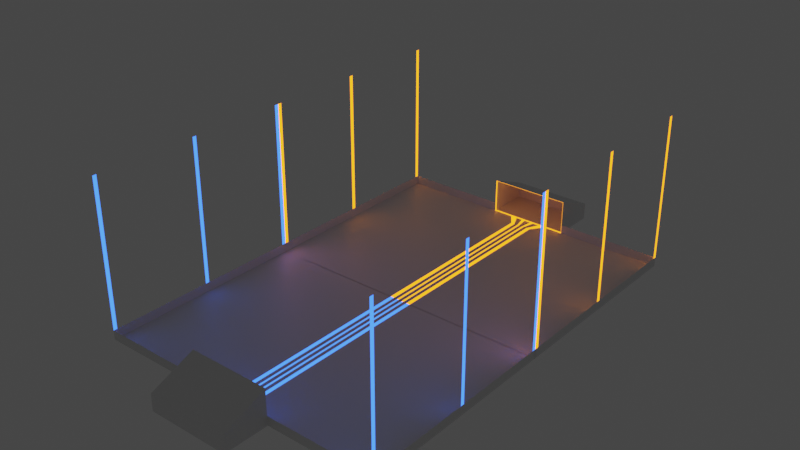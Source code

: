 # Source: goal_post_blue.blend  (saved by Blender 3.3.6; exported with 4.5.12 LTS)
import bpy
from mathutils import Matrix  # noqa: F401  (used for matrix-valued properties, if any)

bpy.ops.wm.read_factory_settings(use_empty=True)
scene = bpy.context.scene
scene.name = 'Scene'

# ---- collections
col_collection = bpy.data.collections.new('Collection'); scene.collection.children.link(col_collection)

# ---- materials (node trees are filled in below, after node groups)
mat_material_006 = bpy.data.materials.new('Material.006')
mat_material_006.use_transparent_shadow = False
mat_material_009 = bpy.data.materials.new('Material.009')
mat_material_009.use_transparent_shadow = False
mat_material_010 = bpy.data.materials.new('Material.010')
mat_material_010.use_transparent_shadow = False
mat_glass = bpy.data.materials.new('glass')
mat_glass.surface_render_method = 'BLENDED'
mat_glass.blend_method = 'BLEND'
mat_glass.use_transparent_shadow = False
mat_material_011 = bpy.data.materials.new('Material.011')
mat_material_011.use_transparent_shadow = False
mat_material_013 = bpy.data.materials.new('Material.013')
mat_material_013.use_transparent_shadow = False

# ---- material node trees
mat_material_006.use_nodes = True; mat_material_006.node_tree.nodes.clear()
_N = mat_material_006.node_tree.nodes; _L = mat_material_006.node_tree.links
n0 = _N.new('ShaderNodeBsdfPrincipled'); n0.name = 'Principled BSDF'; n0.location = (10, 300)
n0.distribution = 'GGX'
n0.subsurface_method = 'RANDOM_WALK_SKIN'
n0.inputs[3].default_value = 1.45
n0.inputs[27].default_value = (0.0, 0.0, 0.0, 1.0)
n0.inputs[28].default_value = 1.0
n1 = _N.new('ShaderNodeOutputMaterial'); n1.name = 'Material Output'; n1.location = (300, 300)
_L.new(n0.outputs[0], n1.inputs[0])
n1.is_active_output = True
mat_material_009.use_nodes = True; mat_material_009.node_tree.nodes.clear()
_N = mat_material_009.node_tree.nodes; _L = mat_material_009.node_tree.links
n0 = _N.new('ShaderNodeBsdfPrincipled'); n0.name = 'Principled BSDF'; n0.location = (10, 300)
n0.distribution = 'GGX'
n0.subsurface_method = 'RANDOM_WALK_SKIN'
n0.inputs[0].default_value = (1.0, 0.2256, 0.0, 1.0)
n0.inputs[3].default_value = 1.45
n0.inputs[27].default_value = (0.0, 0.0, 0.0, 1.0)
n0.inputs[28].default_value = 1.0
n1 = _N.new('ShaderNodeOutputMaterial'); n1.name = 'Material Output'; n1.location = (300, 300)
_L.new(n0.outputs[0], n1.inputs[0])
n1.is_active_output = True
mat_material_010.use_nodes = True; mat_material_010.node_tree.nodes.clear()
_N = mat_material_010.node_tree.nodes; _L = mat_material_010.node_tree.links
n0 = _N.new('ShaderNodeBsdfPrincipled'); n0.name = 'Principled BSDF'; n0.location = (10, 300)
n0.distribution = 'GGX'
n0.subsurface_method = 'RANDOM_WALK_SKIN'
n0.inputs[0].default_value = (0.0, 0.0, 0.0, 1.0)
n0.inputs[3].default_value = 1.45
n0.inputs[27].default_value = (0.0, 0.0, 0.0, 1.0)
n0.inputs[28].default_value = 1.0
n1 = _N.new('ShaderNodeOutputMaterial'); n1.name = 'Material Output'; n1.location = (300, 300)
_L.new(n0.outputs[0], n1.inputs[0])
n1.is_active_output = True
mat_glass.use_nodes = True; mat_glass.node_tree.nodes.clear()
_N = mat_glass.node_tree.nodes; _L = mat_glass.node_tree.links
n0 = _N.new('ShaderNodeOutputMaterial'); n0.name = 'Material Output'; n0.location = (300, 300)
n1 = _N.new('ShaderNodeBsdfTransparent'); n1.name = 'Transparent BSDF.001'; n1.location = (10, 300)
_L.new(n1.outputs[0], n0.inputs[0])
n0.is_active_output = True
mat_material_011.use_nodes = True; mat_material_011.node_tree.nodes.clear()
_N = mat_material_011.node_tree.nodes; _L = mat_material_011.node_tree.links
n0 = _N.new('ShaderNodeOutputMaterial'); n0.name = 'Material Output'; n0.location = (300, 300)
n1 = _N.new('ShaderNodeEmission'); n1.name = 'Emission'; n1.location = (10, 300)
n1.inputs[0].default_value = (1.0, 0.2538, 0.006431, 1.0)
n1.inputs[1].default_value = 3.2
_L.new(n1.outputs[0], n0.inputs[0])
n0.is_active_output = True
mat_material_013.use_nodes = True; mat_material_013.node_tree.nodes.clear()
_N = mat_material_013.node_tree.nodes; _L = mat_material_013.node_tree.links
n0 = _N.new('ShaderNodeOutputMaterial'); n0.name = 'Material Output'; n0.location = (300, 300)
n1 = _N.new('ShaderNodeEmission'); n1.name = 'Emission'; n1.location = (10, 300)
n1.inputs[0].default_value = (0.03266, 0.1385, 1.0, 1.0)
n1.inputs[1].default_value = 3.2
_L.new(n1.outputs[0], n0.inputs[0])
n0.is_active_output = True

# ---- world
world_world = bpy.data.worlds.new('World'); scene.world = world_world
world_world.use_nodes = True; world_world.node_tree.nodes.clear()
_N = world_world.node_tree.nodes; _L = world_world.node_tree.links
n0 = _N.new('ShaderNodeOutputWorld'); n0.name = 'World Output'; n0.location = (300, 300)
n1 = _N.new('ShaderNodeBackground'); n1.name = 'Background'; n1.location = (10, 300)
n1.inputs[0].default_value = (0.05088, 0.05088, 0.05088, 1.0)
_L.new(n1.outputs[0], n0.inputs[0])
n0.is_active_output = True
world_world.color = (0.05088, 0.05088, 0.05088)
world_world.use_sun_shadow = False
world_world.sun_shadow_jitter_overblur = 0.0

# ---- meshes
me_plane = bpy.data.meshes.new('Plane')
me_plane.from_pydata([(-1.0, -1.0, 0.0), (-1.0, 1.0, 0.0), (-1.0, 1.0, 1.992), (-1.0, -1.0, 4.124), (-1.0, -10.31, 0.0), (0.0, -1.0, 0.0), (0.0, 1.0, 0.0), (0.0, -1.0, 4.124), (0.0, 1.0, 1.992), (0.0, -10.31, 0.0), (-3.592, -1.0, 0.0), (-3.592, -10.31, 0.0), (-1.0, -1.0, 1.088), (-3.592, -1.0, 1.088), (-3.592, -10.31, 1.088), (-1.0, -1.0, 18.35), (-3.592, -1.0, 4.132), (-3.592, -10.31, 4.133), (0.0, -1.0, 18.35), (-3.592, -1.0, 18.36), (-3.592, -10.31, 18.36), (-3.592, -5.68, 18.36), (-3.592, -5.68, 4.133), (-3.592, -5.68, 1.088), (-3.592, -5.68, 0.0), (-1.0, -5.68, 0.0), (-0.04557, -5.68, 0.0), (-1.0, -1.588, 0.0), (0.0, -1.588, 0.0), (-3.592, -1.588, 0.0), (-3.592, -1.588, 1.088), (-3.592, -1.588, 4.132), (-3.592, -1.588, 18.36), (-0.09114, -5.68, 0.0), (-0.1823, -5.68, 0.0), (-0.2734, -5.68, 0.0), (0.0, -5.68, 0.0), (-0.5, 1.0, 0.0), (-0.5, 1.0, 1.992), (-0.5, -1.0, 0.0), (-0.5, -1.0, 4.124), (-0.2734, -10.31, 0.0), (-0.5, -1.0, 18.35), (-0.2734, -1.588, 0.0), (0.0, -5.854, 0.0), (-0.2734, -5.854, 0.0), (-0.1823, -5.854, 0.0), (-0.09114, -5.854, 0.0), (-3.592, -5.854, 18.36), (-0.3333, -1.0, 0.0), (-0.1667, -1.0, 0.0), (-0.3333, -1.0, 4.124), (-0.1667, -1.0, 4.124), (-0.1823, -10.31, 0.0), (-0.09114, -10.31, 0.0), (-0.3333, -1.0, 18.35), (-0.1667, -1.0, 18.35), (-0.1667, 1.0, 0.0), (-0.3333, 1.0, 0.0), (-0.1667, 1.0, 1.992), (-0.3333, 1.0, 1.992), (-0.09114, -1.588, 0.0), (-0.1823, -1.588, 0.0), (-3.592, -5.854, 4.133), (-3.592, -5.854, 1.088), (-3.592, -5.854, 0.0), (-1.0, -5.854, 0.0), (-0.04557, -5.854, 0.0), (-0.07276, -1.165, 0.0), (-0.1455, -1.165, 0.0), (-0.291, -1.165, 0.0), (-0.4366, -1.165, 0.0), (0.0, -1.165, 0.0), (-0.08333, -1.0, 0.0), (-0.08333, -1.0, 4.124), (-0.04557, -10.31, 0.0), (-0.08333, -1.0, 18.35), (-0.08333, 1.0, 0.0), (-0.08333, 1.0, 1.992), (-0.04557, -1.588, 0.0), (-0.2734, -10.12, 0.0), (-3.592, -10.12, 18.36), (-3.592, -10.12, 4.133), (-3.592, -10.12, 1.088), (-3.592, -10.12, 0.0), (-0.982, -0.964, 0.09004), (-0.982, -0.964, 4.034), (-0.08184, -0.964, 0.09004), (-8.967e-11, -0.964, 0.09004), (-0.08184, -0.964, 4.034), (-8.967e-11, -0.964, 4.034), (-3.592, -1.165, 18.36), (-3.592, -1.165, 4.132), (-1.0, -10.12, 0.0), (0.0, -10.12, 0.0), (-0.491, -0.964, 0.09004), (-0.491, -0.964, 4.034), (-3.592, -1.165, 1.088), (-3.592, -1.165, 0.0), (-0.3273, -0.964, 0.09004), (-0.1637, -0.964, 0.09004), (-0.3273, -0.964, 4.034), (-0.1637, -0.964, 4.034), (-1.0, -1.165, 0.0), (-0.04557, -10.12, 0.0), (-0.09114, -10.12, 0.0), (-0.1823, -10.12, 0.0), (1.0, -19.6, 0.0), (1.0, -21.6, 0.0), (1.0, -21.6, 1.992), (1.0, -19.6, 4.124), (1.0, -10.29, 0.0), (-1.774e-07, -19.6, 0.0), (1.774e-07, -21.6, 0.0), (-1.774e-07, -19.6, 4.124), (1.774e-07, -21.6, 1.992), (-1.829e-06, -10.29, 0.0), (3.592, -19.6, 0.0), (3.592, -10.29, 0.0), (1.0, -19.6, 1.088), (3.592, -19.6, 1.088), (3.592, -10.29, 1.088), (1.0, -19.6, 18.35), (3.592, -19.6, 4.132), (3.592, -10.29, 4.133), (-1.774e-07, -19.6, 18.35), (3.592, -19.6, 18.36), (3.592, -10.29, 18.36), (3.592, -14.92, 18.36), (3.592, -14.92, 4.133), (3.592, -14.92, 1.088), (3.592, -14.92, 0.0), (1.0, -14.92, 0.0), (0.04557, -14.92, 0.0), (1.0, -19.01, 0.0), (-2.818e-07, -19.01, 0.0), (3.592, -19.01, 0.0), (3.592, -19.01, 1.088), (3.592, -19.01, 4.132), (3.592, -19.01, 18.36), (0.09114, -14.92, 0.0), (0.1823, -14.92, 0.0), (0.2734, -14.92, 0.0), (-1.008e-06, -14.92, 0.0), (0.5, -21.6, 0.0), (0.5, -21.6, 1.992), (0.5, -19.6, 0.0), (0.5, -19.6, 4.124), (0.2734, -10.29, 0.0), (0.5, -19.6, 18.35), (0.2734, -19.01, 0.0), (-1.039e-06, -14.75, 0.0), (0.2734, -14.75, 0.0), (0.1823, -14.75, 0.0), (0.09114, -14.75, 0.0), (3.592, -14.75, 18.36), (0.3333, -19.6, 0.0), (0.1667, -19.6, 0.0), (0.3333, -19.6, 4.124), (0.1667, -19.6, 4.124), (0.1823, -10.29, 0.0), (0.09114, -10.29, 0.0), (0.3333, -19.6, 18.35), (0.1667, -19.6, 18.35), (0.1667, -21.6, 0.0), (0.3333, -21.6, 0.0), (0.1667, -21.6, 1.992), (0.3333, -21.6, 1.992), (0.09114, -19.01, 0.0), (0.1823, -19.01, 0.0), (3.592, -14.75, 4.133), (3.592, -14.75, 1.088), (3.592, -14.75, 0.0), (1.0, -14.75, 0.0), (0.04557, -14.75, 0.0), (0.07276, -19.43, 0.0), (0.1455, -19.43, 0.0), (0.291, -19.43, 0.0), (0.4366, -19.43, 0.0), (-2.067e-07, -19.43, 0.0), (0.08333, -19.6, 0.0), (0.08333, -19.6, 4.124), (0.04557, -10.29, 0.0), (0.08333, -19.6, 18.35), (0.08333, -21.6, 0.0), (0.08333, -21.6, 1.992), (0.04557, -19.01, 0.0), (0.2734, -10.48, 0.0), (3.592, -10.48, 18.36), (3.592, -10.48, 4.133), (3.592, -10.48, 1.088), (3.592, -10.48, 0.0), (0.982, -19.64, 0.09004), (0.982, -19.64, 4.034), (0.08184, -19.64, 0.09004), (-1.71e-07, -19.64, 0.09004), (0.08184, -19.64, 4.034), (-1.71e-07, -19.64, 4.034), (3.592, -19.43, 18.36), (3.592, -19.43, 4.132), (1.0, -10.48, 0.0), (-1.796e-06, -10.48, 0.0), (0.491, -19.64, 0.09004), (0.491, -19.64, 4.034), (3.592, -19.43, 1.088), (3.592, -19.43, 0.0), (0.3273, -19.64, 0.09004), (0.1637, -19.64, 0.09004), (0.3273, -19.64, 4.034), (0.1637, -19.64, 4.034), (1.0, -19.43, 0.0), (0.04557, -10.48, 0.0), (0.09114, -10.48, 0.0), (0.1823, -10.48, 0.0)], [], [(1, 0, 3, 2), (37, 1, 2, 38), (104, 94, 9, 75), (74, 7, 8, 78), (73, 77, 6, 5), (93, 4, 11, 84), (0, 10, 13, 12), (84, 11, 14, 83), (3, 0, 12, 13, 16), (83, 14, 17, 82), (3, 16, 19, 15), (82, 17, 20, 81), (40, 3, 15, 42), (22, 63, 48, 21), (25, 35, 45, 66), (63, 82, 81, 48), (31, 22, 21, 32), (27, 43, 35, 25), (43, 62, 34, 35), (62, 61, 33, 34), (79, 28, 36, 26), (61, 79, 26, 33), (35, 34, 46, 45), (27, 25, 24, 29), (29, 24, 23, 30), (30, 23, 22, 31), (92, 31, 32, 91), (97, 30, 31, 92), (98, 29, 30, 97), (103, 27, 29, 98), (68, 72, 28, 79), (103, 71, 43, 27), (51, 40, 42, 55), (0, 1, 37, 39), (3, 40, 38, 2), (93, 80, 41, 4), (58, 37, 38, 60), (34, 33, 47, 46), (26, 36, 44, 67), (33, 26, 67, 47), (77, 57, 59, 78), (57, 58, 60, 59), (74, 52, 56, 76), (52, 51, 55, 56), (71, 70, 62, 43), (70, 69, 61, 62), (39, 37, 58, 49), (49, 58, 57, 50), (40, 51, 60, 38), (51, 52, 59, 60), (80, 106, 53, 41), (106, 105, 54, 53), (25, 66, 65, 24), (24, 65, 64, 23), (23, 64, 63, 22), (16, 92, 91, 19), (13, 97, 92, 16), (10, 98, 97, 13), (7, 74, 76, 18), (6, 77, 78, 8), (69, 68, 79, 61), (50, 57, 77, 73), (52, 74, 78, 59), (105, 104, 75, 54), (66, 45, 80, 93), (45, 46, 106, 80), (0, 103, 98, 10), (73, 5, 72, 68), (0, 39, 71, 103), (0, 39, 95, 85), (39, 49, 70, 71), (49, 50, 69, 70), (46, 47, 105, 106), (40, 3, 86, 96), (50, 73, 68, 69), (67, 44, 94, 104), (3, 0, 85, 86), (47, 67, 104, 105), (39, 49, 99, 95), (50, 73, 87, 100), (49, 50, 100, 99), (74, 52, 102, 89), (51, 40, 96, 101), (73, 5, 88, 87), (52, 51, 101, 102), (66, 93, 84, 65), (7, 74, 89, 90), (65, 84, 83, 64), (64, 83, 82, 63), (108, 107, 110, 109), (144, 108, 109, 145), (211, 201, 116, 182), (181, 114, 115, 185), (180, 184, 113, 112), (200, 111, 118, 191), (107, 117, 120, 119), (191, 118, 121, 190), (110, 107, 119, 120, 123), (190, 121, 124, 189), (110, 123, 126, 122), (189, 124, 127, 188), (147, 110, 122, 149), (129, 170, 155, 128), (132, 142, 152, 173), (170, 189, 188, 155), (138, 129, 128, 139), (134, 150, 142, 132), (150, 169, 141, 142), (169, 168, 140, 141), (186, 135, 143, 133), (168, 186, 133, 140), (142, 141, 153, 152), (134, 132, 131, 136), (136, 131, 130, 137), (137, 130, 129, 138), (199, 138, 139, 198), (204, 137, 138, 199), (205, 136, 137, 204), (210, 134, 136, 205), (175, 179, 135, 186), (210, 178, 150, 134), (158, 147, 149, 162), (107, 108, 144, 146), (110, 147, 145, 109), (200, 187, 148, 111), (165, 144, 145, 167), (141, 140, 154, 153), (133, 143, 151, 174), (140, 133, 174, 154), (184, 164, 166, 185), (164, 165, 167, 166), (181, 159, 163, 183), (159, 158, 162, 163), (178, 177, 169, 150), (177, 176, 168, 169), (146, 144, 165, 156), (156, 165, 164, 157), (147, 158, 167, 145), (158, 159, 166, 167), (187, 213, 160, 148), (213, 212, 161, 160), (132, 173, 172, 131), (131, 172, 171, 130), (130, 171, 170, 129), (123, 199, 198, 126), (120, 204, 199, 123), (117, 205, 204, 120), (114, 181, 183, 125), (113, 184, 185, 115), (176, 175, 186, 168), (157, 164, 184, 180), (159, 181, 185, 166), (212, 211, 182, 161), (173, 152, 187, 200), (152, 153, 213, 187), (107, 210, 205, 117), (180, 112, 179, 175), (107, 146, 178, 210), (107, 146, 202, 192), (146, 156, 177, 178), (156, 157, 176, 177), (153, 154, 212, 213), (147, 110, 193, 203), (157, 180, 175, 176), (174, 151, 201, 211), (110, 107, 192, 193), (154, 174, 211, 212), (146, 156, 206, 202), (157, 180, 194, 207), (156, 157, 207, 206), (181, 159, 209, 196), (158, 147, 203, 208), (180, 112, 195, 194), (159, 158, 208, 209), (173, 200, 191, 172), (114, 181, 196, 197), (172, 191, 190, 171), (171, 190, 189, 170)])
me_plane.polygons.foreach_set('material_index', [0, 0, 0, 0, 0, 0, 0, 0, 3, 4, 3, 4, 3, 4, 0, 3, 3, 0, 4, 0, 0, 4, 4, 0, 0, 3, 3, 3, 0, 0, 0, 0, 3, 0, 0, 0, 0, 0, 0, 4, 0, 0, 3, 3, 4, 0, 0, 0, 0, 0, 4, 0, 0, 0, 4, 4, 4, 0, 3, 0, 4, 0, 0, 4, 0, 4, 0, 0, 0, 4, 4, 0, 0, 4, 4, 0, 4, 4, 4, 4, 4, 4, 4, 4, 4, 0, 4, 0, 3, 0, 0, 0, 0, 0, 0, 0, 0, 3, 5, 3, 5, 3, 5, 0, 3, 3, 0, 5, 0, 0, 5, 5, 0, 0, 3, 3, 3, 0, 0, 0, 0, 3, 0, 0, 0, 0, 0, 0, 5, 0, 0, 3, 3, 5, 0, 0, 0, 0, 0, 5, 0, 0, 0, 5, 5, 5, 0, 3, 0, 5, 0, 0, 5, 0, 5, 0, 0, 0, 5, 5, 0, 0, 5, 5, 0, 5, 5, 5, 5, 5, 5, 5, 5, 5, 0, 5, 0, 3])
_uv = me_plane.uv_layers.new(name='UVMap')
_uv.uv.foreach_set('vector', [0.0, 1.0, 0.0, 0.0, 0.0, 0.0, 0.0, 1.0, 0.25, 1.0, 0.0, 1.0, 0.0, 1.0, 0.25, 1.0, 0.4583, 0.0, 0.5, 0.0, 0.5, 0.0, 0.4583, 0.0, 0.4583, 0.0, 0.5, 0.0, 0.5, 1.0, 0.4583, 1.0, 0.4583, 0.0, 0.4583, 1.0, 0.5, 1.0, 0.5, 0.0, 0.0, 0.0, 0.0, 0.0, 0.0, 0.0, 0.0, 0.0, 0.0, 0.0, 0.0, 0.0, 0.0, 0.0, 0.0, 0.0, 0.0, 0.0, 0.0, 0.0, 0.0, 0.0, 0.0, 0.0, 0.0, 0.0, 0.0, 0.0, 0.0, 0.0, 0.0, 0.0, 0.0, 0.0, 0.0, 0.0, 0.0, 0.0, 0.0, 0.0, 0.0, 0.0, 0.0, 0.0, 0.0, 0.0, 0.0, 0.0, 0.0, 0.0, 0.0, 0.0, 0.0, 0.0, 0.0, 0.0, 0.0, 0.0, 0.25, 0.0, 0.0, 0.0, 0.0, 0.0, 0.25, 0.0, 0.0, 0.0, 0.0, 0.0, 0.0, 0.0, 0.0, 0.0, 0.0, 0.0, 0.25, 0.0, 0.25, 0.0, 0.0, 0.0, 0.0, 0.0, 0.0, 0.0, 0.0, 0.0, 0.0, 0.0, 0.0, 0.0, 0.0, 0.0, 0.0, 0.0, 0.0, 0.0, 0.0, 0.0, 0.25, 0.0, 0.25, 0.0, 0.0, 0.0, 0.25, 0.0, 0.3333, 0.0, 0.3333, 0.0, 0.25, 0.0, 0.3333, 0.0, 0.4167, 0.0, 0.4167, 0.0, 0.3333, 0.0, 0.4583, 0.0, 0.5, 0.0, 0.5, 0.0, 0.4583, 0.0, 0.4167, 0.0, 0.4583, 0.0, 0.4583, 0.0, 0.4167, 0.0, 0.25, 0.0, 0.3333, 0.0, 0.3333, 0.0, 0.25, 0.0, 0.0, 0.0, 0.0, 0.0, 0.0, 0.0, 0.0, 0.0, 0.0, 0.0, 0.0, 0.0, 0.0, 0.0, 0.0, 0.0, 0.0, 0.0, 0.0, 0.0, 0.0, 0.0, 0.0, 0.0, 0.0, 0.0, 0.0, 0.0, 0.0, 0.0, 0.0, 0.0, 0.0, 0.0, 0.0, 0.0, 0.0, 0.0, 0.0, 0.0, 0.0, 0.0, 0.0, 0.0, 0.0, 0.0, 0.0, 0.0, 0.0, 0.0, 0.0, 0.0, 0.0, 0.0, 0.0, 0.0, 0.4583, 0.0, 0.5, 0.0, 0.5, 0.0, 0.4583, 0.0, 0.0, 0.0, 0.25, 0.0, 0.25, 0.0, 0.0, 0.0, 0.3333, 0.0, 0.25, 0.0, 0.25, 0.0, 0.3333, 0.0, 0.0, 0.0, 0.0, 1.0, 0.25, 1.0, 0.25, 0.0, 0.0, 0.0, 0.25, 0.0, 0.25, 1.0, 0.0, 1.0, 0.0, 0.0, 0.25, 0.0, 0.25, 0.0, 0.0, 0.0, 0.3333, 1.0, 0.25, 1.0, 0.25, 1.0, 0.3333, 1.0, 0.3333, 0.0, 0.4167, 0.0, 0.4167, 0.0, 0.3333, 0.0, 0.4583, 0.0, 0.5, 0.0, 0.5, 0.0, 0.4583, 0.0, 0.4167, 0.0, 0.4583, 0.0, 0.4583, 0.0, 0.4167, 0.0, 0.4583, 1.0, 0.4167, 1.0, 0.4167, 1.0, 0.4583, 1.0, 0.4167, 1.0, 0.3333, 1.0, 0.3333, 1.0, 0.4167, 1.0, 0.4583, 0.0, 0.4167, 0.0, 0.4167, 0.0, 0.4583, 0.0, 0.4167, 0.0, 0.3333, 0.0, 0.3333, 0.0, 0.4167, 0.0, 0.25, 0.0, 0.3333, 0.0, 0.3333, 0.0, 0.25, 0.0, 0.3333, 0.0, 0.4167, 0.0, 0.4167, 0.0, 0.3333, 0.0, 0.25, 0.0, 0.25, 1.0, 0.3333, 1.0, 0.3333, 0.0, 0.3333, 0.0, 0.3333, 1.0, 0.4167, 1.0, 0.4167, 0.0, 0.25, 0.0, 0.3333, 0.0, 0.3333, 1.0, 0.25, 1.0, 0.3333, 0.0, 0.4167, 0.0, 0.4167, 1.0, 0.3333, 1.0, 0.25, 0.0, 0.3333, 0.0, 0.3333, 0.0, 0.25, 0.0, 0.3333, 0.0, 0.4167, 0.0, 0.4167, 0.0, 0.3333, 0.0, 0.0, 0.0, 0.0, 0.0, 0.0, 0.0, 0.0, 0.0, 0.0, 0.0, 0.0, 0.0, 0.0, 0.0, 0.0, 0.0, 0.0, 0.0, 0.0, 0.0, 0.0, 0.0, 0.0, 0.0, 0.0, 0.0, 0.0, 0.0, 0.0, 0.0, 0.0, 0.0, 0.0, 0.0, 0.0, 0.0, 0.0, 0.0, 0.0, 0.0, 0.0, 0.0, 0.0, 0.0, 0.0, 0.0, 0.0, 0.0, 0.5, 0.0, 0.4583, 0.0, 0.4583, 0.0, 0.5, 0.0, 0.5, 1.0, 0.4583, 1.0, 0.4583, 1.0, 0.5, 1.0, 0.4167, 0.0, 0.4583, 0.0, 0.4583, 0.0, 0.4167, 0.0, 0.4167, 0.0, 0.4167, 1.0, 0.4583, 1.0, 0.4583, 0.0, 0.4167, 0.0, 0.4583, 0.0, 0.4583, 1.0, 0.4167, 1.0, 0.4167, 0.0, 0.4583, 0.0, 0.4583, 0.0, 0.4167, 0.0, 0.0, 0.0, 0.25, 0.0, 0.25, 0.0, 0.0, 0.0, 0.25, 0.0, 0.3333, 0.0, 0.3333, 0.0, 0.25, 0.0, 0.0, 0.0, 0.0, 0.0, 0.0, 0.0, 0.0, 0.0, 0.4583, 0.0, 0.5, 0.0, 0.5, 0.0, 0.4583, 0.0, 0.0, 0.0, 0.25, 0.0, 0.25, 0.0, 0.0, 0.0, 0.0, 0.0, 0.25, 0.0, 0.25, 0.0, 0.0, 0.0, 0.25, 0.0, 0.3333, 0.0, 0.3333, 0.0, 0.25, 0.0, 0.3333, 0.0, 0.4167, 0.0, 0.4167, 0.0, 0.3333, 0.0, 0.3333, 0.0, 0.4167, 0.0, 0.4167, 0.0, 0.3333, 0.0, 0.25, 0.0, 0.0, 0.0, 0.0, 0.0, 0.25, 0.0, 0.4167, 0.0, 0.4583, 0.0, 0.4583, 0.0, 0.4167, 0.0, 0.4583, 0.0, 0.5, 0.0, 0.5, 0.0, 0.4583, 0.0, 0.0, 0.0, 0.0, 0.0, 0.0, 0.0, 0.0, 0.0, 0.4167, 0.0, 0.4583, 0.0, 0.4583, 0.0, 0.4167, 0.0, 0.25, 0.0, 0.3333, 0.0, 0.3333, 0.0, 0.25, 0.0, 0.4167, 0.0, 0.4583, 0.0, 0.4583, 0.0, 0.4167, 0.0, 0.3333, 0.0, 0.4167, 0.0, 0.4167, 0.0, 0.3333, 0.0, 0.4583, 0.0, 0.4167, 0.0, 0.4167, 0.0, 0.4583, 0.0, 0.3333, 0.0, 0.25, 0.0, 0.25, 0.0, 0.3333, 0.0, 0.4583, 0.0, 0.5, 0.0, 0.5, 0.0, 0.4583, 0.0, 0.4167, 0.0, 0.3333, 0.0, 0.3333, 0.0, 0.4167, 0.0, 0.0, 0.0, 0.0, 0.0, 0.0, 0.0, 0.0, 0.0, 0.5, 0.0, 0.4583, 0.0, 0.4583, 0.0, 0.5, 0.0, 0.0, 0.0, 0.0, 0.0, 0.0, 0.0, 0.0, 0.0, 0.0, 0.0, 0.0, 0.0, 0.0, 0.0, 0.0, 0.0, 0.0, 1.0, 0.0, 0.0, 0.0, 0.0, 0.0, 1.0, 0.25, 1.0, 0.0, 1.0, 0.0, 1.0, 0.25, 1.0, 0.4583, 0.0, 0.5, 0.0, 0.5, 0.0, 0.4583, 0.0, 0.4583, 0.0, 0.5, 0.0, 0.5, 1.0, 0.4583, 1.0, 0.4583, 0.0, 0.4583, 1.0, 0.5, 1.0, 0.5, 0.0, 0.0, 0.0, 0.0, 0.0, 0.0, 0.0, 0.0, 0.0, 0.0, 0.0, 0.0, 0.0, 0.0, 0.0, 0.0, 0.0, 0.0, 0.0, 0.0, 0.0, 0.0, 0.0, 0.0, 0.0, 0.0, 0.0, 0.0, 0.0, 0.0, 0.0, 0.0, 0.0, 0.0, 0.0, 0.0, 0.0, 0.0, 0.0, 0.0, 0.0, 0.0, 0.0, 0.0, 0.0, 0.0, 0.0, 0.0, 0.0, 0.0, 0.0, 0.0, 0.0, 0.0, 0.0, 0.0, 0.0, 0.0, 0.0, 0.25, 0.0, 0.0, 0.0, 0.0, 0.0, 0.25, 0.0, 0.0, 0.0, 0.0, 0.0, 0.0, 0.0, 0.0, 0.0, 0.0, 0.0, 0.25, 0.0, 0.25, 0.0, 0.0, 0.0, 0.0, 0.0, 0.0, 0.0, 0.0, 0.0, 0.0, 0.0, 0.0, 0.0, 0.0, 0.0, 0.0, 0.0, 0.0, 0.0, 0.0, 0.0, 0.25, 0.0, 0.25, 0.0, 0.0, 0.0, 0.25, 0.0, 0.3333, 0.0, 0.3333, 0.0, 0.25, 0.0, 0.3333, 0.0, 0.4167, 0.0, 0.4167, 0.0, 0.3333, 0.0, 0.4583, 0.0, 0.5, 0.0, 0.5, 0.0, 0.4583, 0.0, 0.4167, 0.0, 0.4583, 0.0, 0.4583, 0.0, 0.4167, 0.0, 0.25, 0.0, 0.3333, 0.0, 0.3333, 0.0, 0.25, 0.0, 0.0, 0.0, 0.0, 0.0, 0.0, 0.0, 0.0, 0.0, 0.0, 0.0, 0.0, 0.0, 0.0, 0.0, 0.0, 0.0, 0.0, 0.0, 0.0, 0.0, 0.0, 0.0, 0.0, 0.0, 0.0, 0.0, 0.0, 0.0, 0.0, 0.0, 0.0, 0.0, 0.0, 0.0, 0.0, 0.0, 0.0, 0.0, 0.0, 0.0, 0.0, 0.0, 0.0, 0.0, 0.0, 0.0, 0.0, 0.0, 0.0, 0.0, 0.0, 0.0, 0.0, 0.0, 0.0, 0.0, 0.4583, 0.0, 0.5, 0.0, 0.5, 0.0, 0.4583, 0.0, 0.0, 0.0, 0.25, 0.0, 0.25, 0.0, 0.0, 0.0, 0.3333, 0.0, 0.25, 0.0, 0.25, 0.0, 0.3333, 0.0, 0.0, 0.0, 0.0, 1.0, 0.25, 1.0, 0.25, 0.0, 0.0, 0.0, 0.25, 0.0, 0.25, 1.0, 0.0, 1.0, 0.0, 0.0, 0.25, 0.0, 0.25, 0.0, 0.0, 0.0, 0.3333, 1.0, 0.25, 1.0, 0.25, 1.0, 0.3333, 1.0, 0.3333, 0.0, 0.4167, 0.0, 0.4167, 0.0, 0.3333, 0.0, 0.4583, 0.0, 0.5, 0.0, 0.5, 0.0, 0.4583, 0.0, 0.4167, 0.0, 0.4583, 0.0, 0.4583, 0.0, 0.4167, 0.0, 0.4583, 1.0, 0.4167, 1.0, 0.4167, 1.0, 0.4583, 1.0, 0.4167, 1.0, 0.3333, 1.0, 0.3333, 1.0, 0.4167, 1.0, 0.4583, 0.0, 0.4167, 0.0, 0.4167, 0.0, 0.4583, 0.0, 0.4167, 0.0, 0.3333, 0.0, 0.3333, 0.0, 0.4167, 0.0, 0.25, 0.0, 0.3333, 0.0, 0.3333, 0.0, 0.25, 0.0, 0.3333, 0.0, 0.4167, 0.0, 0.4167, 0.0, 0.3333, 0.0, 0.25, 0.0, 0.25, 1.0, 0.3333, 1.0, 0.3333, 0.0, 0.3333, 0.0, 0.3333, 1.0, 0.4167, 1.0, 0.4167, 0.0, 0.25, 0.0, 0.3333, 0.0, 0.3333, 1.0, 0.25, 1.0, 0.3333, 0.0, 0.4167, 0.0, 0.4167, 1.0, 0.3333, 1.0, 0.25, 0.0, 0.3333, 0.0, 0.3333, 0.0, 0.25, 0.0, 0.3333, 0.0, 0.4167, 0.0, 0.4167, 0.0, 0.3333, 0.0, 0.0, 0.0, 0.0, 0.0, 0.0, 0.0, 0.0, 0.0, 0.0, 0.0, 0.0, 0.0, 0.0, 0.0, 0.0, 0.0, 0.0, 0.0, 0.0, 0.0, 0.0, 0.0, 0.0, 0.0, 0.0, 0.0, 0.0, 0.0, 0.0, 0.0, 0.0, 0.0, 0.0, 0.0, 0.0, 0.0, 0.0, 0.0, 0.0, 0.0, 0.0, 0.0, 0.0, 0.0, 0.0, 0.0, 0.0, 0.0, 0.5, 0.0, 0.4583, 0.0, 0.4583, 0.0, 0.5, 0.0, 0.5, 1.0, 0.4583, 1.0, 0.4583, 1.0, 0.5, 1.0, 0.4167, 0.0, 0.4583, 0.0, 0.4583, 0.0, 0.4167, 0.0, 0.4167, 0.0, 0.4167, 1.0, 0.4583, 1.0, 0.4583, 0.0, 0.4167, 0.0, 0.4583, 0.0, 0.4583, 1.0, 0.4167, 1.0, 0.4167, 0.0, 0.4583, 0.0, 0.4583, 0.0, 0.4167, 0.0, 0.0, 0.0, 0.25, 0.0, 0.25, 0.0, 0.0, 0.0, 0.25, 0.0, 0.3333, 0.0, 0.3333, 0.0, 0.25, 0.0, 0.0, 0.0, 0.0, 0.0, 0.0, 0.0, 0.0, 0.0, 0.4583, 0.0, 0.5, 0.0, 0.5, 0.0, 0.4583, 0.0, 0.0, 0.0, 0.25, 0.0, 0.25, 0.0, 0.0, 0.0, 0.0, 0.0, 0.25, 0.0, 0.25, 0.0, 0.0, 0.0, 0.25, 0.0, 0.3333, 0.0, 0.3333, 0.0, 0.25, 0.0, 0.3333, 0.0, 0.4167, 0.0, 0.4167, 0.0, 0.3333, 0.0, 0.3333, 0.0, 0.4167, 0.0, 0.4167, 0.0, 0.3333, 0.0, 0.25, 0.0, 0.0, 0.0, 0.0, 0.0, 0.25, 0.0, 0.4167, 0.0, 0.4583, 0.0, 0.4583, 0.0, 0.4167, 0.0, 0.4583, 0.0, 0.5, 0.0, 0.5, 0.0, 0.4583, 0.0, 0.0, 0.0, 0.0, 0.0, 0.0, 0.0, 0.0, 0.0, 0.4167, 0.0, 0.4583, 0.0, 0.4583, 0.0, 0.4167, 0.0, 0.25, 0.0, 0.3333, 0.0, 0.3333, 0.0, 0.25, 0.0, 0.4167, 0.0, 0.4583, 0.0, 0.4583, 0.0, 0.4167, 0.0, 0.3333, 0.0, 0.4167, 0.0, 0.4167, 0.0, 0.3333, 0.0, 0.4583, 0.0, 0.4167, 0.0, 0.4167, 0.0, 0.4583, 0.0, 0.3333, 0.0, 0.25, 0.0, 0.25, 0.0, 0.3333, 0.0, 0.4583, 0.0, 0.5, 0.0, 0.5, 0.0, 0.4583, 0.0, 0.4167, 0.0, 0.3333, 0.0, 0.3333, 0.0, 0.4167, 0.0, 0.0, 0.0, 0.0, 0.0, 0.0, 0.0, 0.0, 0.0, 0.5, 0.0, 0.4583, 0.0, 0.4583, 0.0, 0.5, 0.0, 0.0, 0.0, 0.0, 0.0, 0.0, 0.0, 0.0, 0.0, 0.0, 0.0, 0.0, 0.0, 0.0, 0.0, 0.0, 0.0])
me_plane.materials.append(mat_material_006)
me_plane.materials.append(mat_material_009)
me_plane.materials.append(mat_material_010)
me_plane.materials.append(mat_glass)
me_plane.materials.append(mat_material_011)
me_plane.materials.append(mat_material_013)
me_plane.update()

# ---- objects
ob_plane = bpy.data.objects.new('Plane', me_plane)

# ---- transforms, parenting, visibility, modifiers, constraints
ob_plane.location = (0.0, -6.79, 0.0)
ob_plane.scale = (4.843, 2.637, 1.0)
_m = ob_plane.modifiers.new('Mirror', 'MIRROR')

# ---- collection membership
col_collection.objects.link(ob_plane)

# ---- scene / render settings (as saved in the file)
scene.frame_start = 1; scene.frame_end = 250; scene.frame_set(1)
scene.render.engine = 'BLENDER_EEVEE_NEXT'
scene.cycles.sampling_pattern = 'TABULATED_SOBOL'
scene.cycles.use_light_tree = False
scene.view_settings.view_transform = 'Filmic'
bpy.context.view_layer.update()

# ---- added for rendering (the .blend has no active camera): camera
cam_auto = bpy.data.cameras.new('AutoCamera')
cam_auto.lens = 50.0
cam_auto.sensor_width = 36.0
cam_auto.clip_end = 1159.6
ob_auto_camera = bpy.data.objects.new('AutoCamera', cam_auto)
scene.collection.objects.link(ob_auto_camera)
ob_auto_camera.location = (66.0742, -113.243, 62.0413)
ob_auto_camera.rotation_euler = (1.09748, -7.21219e-08, 0.694738)
scene.camera = ob_auto_camera
bpy.context.view_layer.update()
